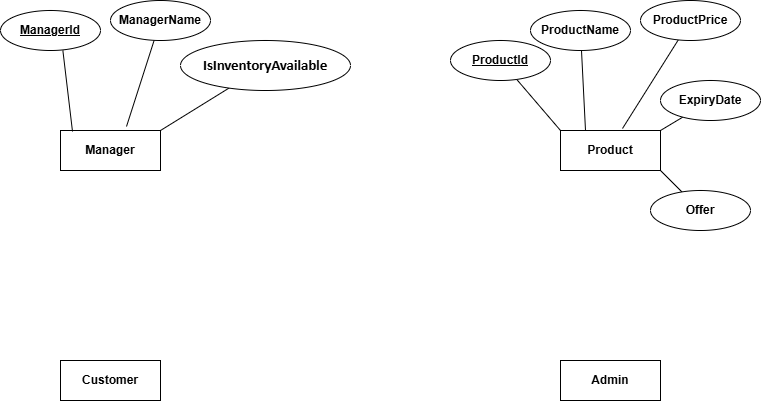

The diagram above was exported from draw.io. Its source (the exported page's mxGraphModel, read from the mxfile embedded in the PNG):
<mxGraphModel dx="1434" dy="772" grid="1" gridSize="10" guides="1" tooltips="1" connect="1" arrows="1" fold="1" page="1" pageScale="1" pageWidth="850" pageHeight="1100" math="0" shadow="0">
  <root>
    <mxCell id="0" />
    <mxCell id="1" parent="0" />
    <mxCell id="h0z9GodoV-l1Z0F5PZpK-7" value="&lt;div&gt;&lt;b&gt;Manager&lt;/b&gt;&lt;/div&gt;" style="whiteSpace=wrap;html=1;align=center;" vertex="1" parent="1">
      <mxGeometry x="100" y="200" width="100" height="40" as="geometry" />
    </mxCell>
    <mxCell id="h0z9GodoV-l1Z0F5PZpK-8" value="&lt;b&gt;Customer&lt;/b&gt;" style="whiteSpace=wrap;html=1;align=center;" vertex="1" parent="1">
      <mxGeometry x="100" y="430" width="100" height="40" as="geometry" />
    </mxCell>
    <mxCell id="h0z9GodoV-l1Z0F5PZpK-9" value="&lt;b&gt;Admin&lt;/b&gt;" style="whiteSpace=wrap;html=1;align=center;" vertex="1" parent="1">
      <mxGeometry x="600" y="430" width="100" height="40" as="geometry" />
    </mxCell>
    <mxCell id="h0z9GodoV-l1Z0F5PZpK-10" value="&lt;b&gt;Product&lt;/b&gt;" style="whiteSpace=wrap;html=1;align=center;" vertex="1" parent="1">
      <mxGeometry x="600" y="200" width="100" height="40" as="geometry" />
    </mxCell>
    <mxCell id="h0z9GodoV-l1Z0F5PZpK-17" value="" style="endArrow=none;html=1;rounded=0;exitX=0.12;exitY=0.025;exitDx=0;exitDy=0;exitPerimeter=0;" edge="1" parent="1" source="h0z9GodoV-l1Z0F5PZpK-7">
      <mxGeometry width="50" height="50" relative="1" as="geometry">
        <mxPoint x="400" y="420" as="sourcePoint" />
        <mxPoint x="102.37355867330439" y="119.97745216697876" as="targetPoint" />
        <Array as="points" />
      </mxGeometry>
    </mxCell>
    <mxCell id="h0z9GodoV-l1Z0F5PZpK-19" value="" style="endArrow=none;html=1;rounded=0;exitX=0.66;exitY=-0.1;exitDx=0;exitDy=0;exitPerimeter=0;" edge="1" parent="1" source="h0z9GodoV-l1Z0F5PZpK-7" target="h0z9GodoV-l1Z0F5PZpK-20">
      <mxGeometry width="50" height="50" relative="1" as="geometry">
        <mxPoint x="400" y="420" as="sourcePoint" />
        <mxPoint x="190" y="120" as="targetPoint" />
      </mxGeometry>
    </mxCell>
    <mxCell id="h0z9GodoV-l1Z0F5PZpK-20" value="&lt;b&gt;ManagerName&lt;/b&gt;" style="ellipse;whiteSpace=wrap;html=1;align=center;" vertex="1" parent="1">
      <mxGeometry x="150" y="70" width="100" height="40" as="geometry" />
    </mxCell>
    <mxCell id="h0z9GodoV-l1Z0F5PZpK-24" value="&lt;b&gt;ManagerId&lt;/b&gt;" style="ellipse;whiteSpace=wrap;html=1;align=center;fontStyle=4;" vertex="1" parent="1">
      <mxGeometry x="40" y="80" width="100" height="40" as="geometry" />
    </mxCell>
    <mxCell id="h0z9GodoV-l1Z0F5PZpK-25" value="" style="endArrow=none;html=1;rounded=0;exitX=1;exitY=0;exitDx=0;exitDy=0;" edge="1" parent="1" source="h0z9GodoV-l1Z0F5PZpK-7" target="h0z9GodoV-l1Z0F5PZpK-26">
      <mxGeometry width="50" height="50" relative="1" as="geometry">
        <mxPoint x="400" y="420" as="sourcePoint" />
        <mxPoint x="270" y="140" as="targetPoint" />
      </mxGeometry>
    </mxCell>
    <mxCell id="h0z9GodoV-l1Z0F5PZpK-26" value="&lt;b&gt;&lt;span style=&quot;font-size: 11pt; line-height: 103%; font-family: Calibri, sans-serif;&quot;&gt;IsInventoryAvailable&lt;/span&gt;&lt;/b&gt;" style="ellipse;whiteSpace=wrap;html=1;align=center;" vertex="1" parent="1">
      <mxGeometry x="220" y="110" width="170" height="50" as="geometry" />
    </mxCell>
    <mxCell id="h0z9GodoV-l1Z0F5PZpK-28" value="" style="endArrow=none;html=1;rounded=0;exitX=0;exitY=0;exitDx=0;exitDy=0;" edge="1" parent="1" source="h0z9GodoV-l1Z0F5PZpK-10" target="h0z9GodoV-l1Z0F5PZpK-29">
      <mxGeometry width="50" height="50" relative="1" as="geometry">
        <mxPoint x="400" y="420" as="sourcePoint" />
        <mxPoint x="540" y="130" as="targetPoint" />
      </mxGeometry>
    </mxCell>
    <mxCell id="h0z9GodoV-l1Z0F5PZpK-29" value="&lt;b&gt;ProductId&lt;/b&gt;" style="ellipse;whiteSpace=wrap;html=1;align=center;fontStyle=4;" vertex="1" parent="1">
      <mxGeometry x="490" y="110" width="100" height="40" as="geometry" />
    </mxCell>
    <mxCell id="h0z9GodoV-l1Z0F5PZpK-30" value="" style="endArrow=none;html=1;rounded=0;exitX=0.25;exitY=0;exitDx=0;exitDy=0;" edge="1" parent="1" source="h0z9GodoV-l1Z0F5PZpK-10" target="h0z9GodoV-l1Z0F5PZpK-31">
      <mxGeometry width="50" height="50" relative="1" as="geometry">
        <mxPoint x="400" y="420" as="sourcePoint" />
        <mxPoint x="620" y="100" as="targetPoint" />
      </mxGeometry>
    </mxCell>
    <mxCell id="h0z9GodoV-l1Z0F5PZpK-31" value="&lt;b&gt;ProductName&lt;/b&gt;" style="ellipse;whiteSpace=wrap;html=1;align=center;" vertex="1" parent="1">
      <mxGeometry x="570" y="80" width="100" height="40" as="geometry" />
    </mxCell>
    <mxCell id="h0z9GodoV-l1Z0F5PZpK-33" value="" style="endArrow=none;html=1;rounded=0;exitX=0.62;exitY=-0.05;exitDx=0;exitDy=0;exitPerimeter=0;" edge="1" parent="1" source="h0z9GodoV-l1Z0F5PZpK-10" target="h0z9GodoV-l1Z0F5PZpK-34">
      <mxGeometry width="50" height="50" relative="1" as="geometry">
        <mxPoint x="400" y="420" as="sourcePoint" />
        <mxPoint x="700" y="100" as="targetPoint" />
      </mxGeometry>
    </mxCell>
    <mxCell id="h0z9GodoV-l1Z0F5PZpK-34" value="&lt;b&gt;ProductPrice&lt;/b&gt;" style="ellipse;whiteSpace=wrap;html=1;align=center;" vertex="1" parent="1">
      <mxGeometry x="680" y="70" width="100" height="40" as="geometry" />
    </mxCell>
    <mxCell id="h0z9GodoV-l1Z0F5PZpK-35" value="" style="endArrow=none;html=1;rounded=0;exitX=1;exitY=0;exitDx=0;exitDy=0;" edge="1" parent="1" source="h0z9GodoV-l1Z0F5PZpK-10" target="h0z9GodoV-l1Z0F5PZpK-36">
      <mxGeometry width="50" height="50" relative="1" as="geometry">
        <mxPoint x="400" y="420" as="sourcePoint" />
        <mxPoint x="750" y="170" as="targetPoint" />
      </mxGeometry>
    </mxCell>
    <mxCell id="h0z9GodoV-l1Z0F5PZpK-36" value="&lt;b&gt;ExpiryDate&lt;/b&gt;" style="ellipse;whiteSpace=wrap;html=1;align=center;" vertex="1" parent="1">
      <mxGeometry x="700" y="150" width="100" height="40" as="geometry" />
    </mxCell>
    <mxCell id="h0z9GodoV-l1Z0F5PZpK-40" value="" style="endArrow=none;html=1;rounded=0;exitX=1;exitY=1;exitDx=0;exitDy=0;" edge="1" parent="1" source="h0z9GodoV-l1Z0F5PZpK-10" target="h0z9GodoV-l1Z0F5PZpK-41">
      <mxGeometry width="50" height="50" relative="1" as="geometry">
        <mxPoint x="400" y="420" as="sourcePoint" />
        <mxPoint x="740" y="280" as="targetPoint" />
      </mxGeometry>
    </mxCell>
    <mxCell id="h0z9GodoV-l1Z0F5PZpK-41" value="&lt;b&gt;Offer&lt;/b&gt;" style="ellipse;whiteSpace=wrap;html=1;align=center;" vertex="1" parent="1">
      <mxGeometry x="690" y="260" width="100" height="40" as="geometry" />
    </mxCell>
  </root>
</mxGraphModel>